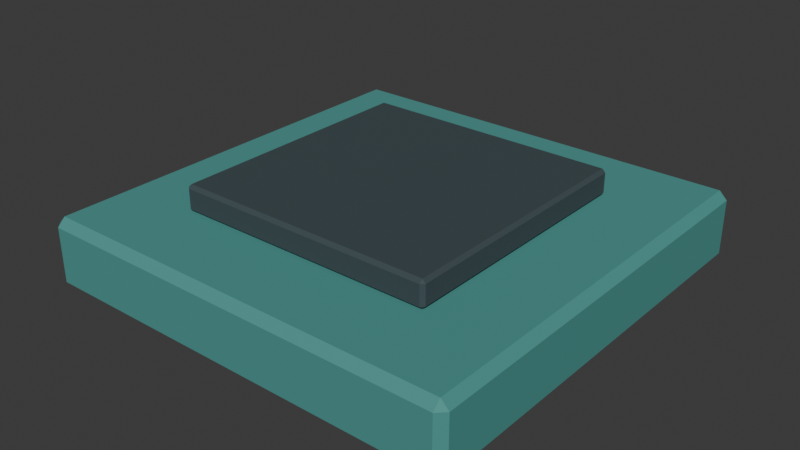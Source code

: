 # Source: factory-roof-bay.blend  (saved by Blender 4.5.87; exported with 4.5.12 LTS)
import bpy
from mathutils import Matrix  # noqa: F401  (used for matrix-valued properties, if any)

bpy.ops.wm.read_factory_settings(use_empty=True)
scene = bpy.context.scene
scene.name = 'Scene'

# ---- collections
col_collection = bpy.data.collections.new('Collection'); scene.collection.children.link(col_collection)

# ---- materials (node trees are filled in below, after node groups)
mat_world_palette = bpy.data.materials.new('world_palette')

# ---- material node trees
mat_world_palette.use_nodes = True; mat_world_palette.node_tree.nodes.clear()
_N = mat_world_palette.node_tree.nodes; _L = mat_world_palette.node_tree.links
n0 = _N.new('ShaderNodeBsdfPrincipled'); n0.name = 'Principled BSDF'; n0.location = (-200, 100)
n0.inputs[1].default_value = 0.05
n0.inputs[2].default_value = 0.84
n1 = _N.new('ShaderNodeOutputMaterial'); n1.name = 'Material Output'; n1.location = (200, 100)
n2 = _N.new('ShaderNodeVertexColor'); n2.name = 'Color Attribute'; n2.location = (0, 0)
n2.layer_name = 'Color'
_L.new(n0.outputs[0], n1.inputs[0])
_L.new(n2.outputs[0], n0.inputs[0])
n1.is_active_output = True

# ---- world
world_world = bpy.data.worlds.new('World'); scene.world = world_world
world_world.use_nodes = True; world_world.node_tree.nodes.clear()
_N = world_world.node_tree.nodes; _L = world_world.node_tree.links
n0 = _N.new('ShaderNodeOutputWorld'); n0.name = 'World Output'; n0.location = (200, 100)
n1 = _N.new('ShaderNodeBackground'); n1.name = 'Background'; n1.location = (-200, 100)
n1.inputs[0].default_value = (0.05088, 0.05088, 0.05088, 1.0)
_L.new(n1.outputs[0], n0.inputs[0])
n0.is_active_output = True
world_world.color = (0.05088, 0.05088, 0.05088)
world_world.sun_shadow_jitter_overblur = 0.0

# ---- meshes
me_cube = bpy.data.meshes.new('Cube')
me_cube.from_pydata([(-0.472, -0.472, 0.0), (-0.472, -0.49, 0.018), (-0.49, -0.472, 0.018), (-0.472, -0.49, 0.142), (-0.472, -0.472, 0.16), (-0.49, -0.472, 0.142), (-0.472, 0.472, 0.0), (-0.49, 0.472, 0.018), (-0.472, 0.49, 0.018), (-0.472, 0.472, 0.16), (-0.472, 0.49, 0.142), (-0.49, 0.472, 0.142), (0.472, -0.472, 0.0), (0.49, -0.472, 0.018), (0.472, -0.49, 0.018), (0.472, -0.472, 0.16), (0.472, -0.49, 0.142), (0.49, -0.472, 0.142), (0.472, 0.472, 0.0), (0.472, 0.49, 0.018), (0.49, 0.472, 0.018), (0.472, 0.472, 0.16), (0.49, 0.472, 0.142), (0.472, 0.49, 0.142), (-0.2925, -0.2925, 0.16), (-0.2925, -0.3, 0.1675), (-0.3, -0.2925, 0.1675), (-0.2925, -0.3, 0.2125), (-0.2925, -0.2925, 0.22), (-0.3, -0.2925, 0.2125), (-0.2925, 0.2925, 0.16), (-0.3, 0.2925, 0.1675), (-0.2925, 0.3, 0.1675), (-0.2925, 0.2925, 0.22), (-0.2925, 0.3, 0.2125), (-0.3, 0.2925, 0.2125), (0.2925, -0.2925, 0.16), (0.3, -0.2925, 0.1675), (0.2925, -0.3, 0.1675), (0.2925, -0.2925, 0.22), (0.2925, -0.3, 0.2125), (0.3, -0.2925, 0.2125), (0.2925, 0.2925, 0.16), (0.2925, 0.3, 0.1675), (0.3, 0.2925, 0.1675), (0.2925, 0.2925, 0.22), (0.3, 0.2925, 0.2125), (0.2925, 0.3, 0.2125)], [], [(0, 1, 2), (3, 4, 5), (6, 7, 8), (9, 10, 11), (12, 13, 14), (15, 16, 17), (18, 19, 20), (21, 22, 23), (6, 0, 2, 7), (1, 3, 5, 2), (4, 9, 11, 5), (10, 8, 7, 11), (18, 6, 8, 19), (9, 21, 23, 10), (22, 20, 19, 23), (12, 18, 20, 13), (21, 15, 17, 22), (16, 14, 13, 17), (0, 12, 14, 1), (15, 4, 3, 16), (6, 18, 12, 0), (2, 5, 11, 7), (14, 16, 3, 1), (21, 9, 4, 15), (8, 10, 23, 19), (20, 22, 17, 13), (24, 25, 26), (27, 28, 29), (30, 31, 32), (33, 34, 35), (36, 37, 38), (39, 40, 41), (42, 43, 44), (45, 46, 47), (30, 24, 26, 31), (25, 27, 29, 26), (28, 33, 35, 29), (34, 32, 31, 35), (42, 30, 32, 43), (33, 45, 47, 34), (46, 44, 43, 47), (36, 42, 44, 37), (45, 39, 41, 46), (40, 38, 37, 41), (24, 36, 38, 25), (39, 28, 27, 40), (30, 42, 36, 24), (26, 29, 35, 31), (38, 40, 27, 25), (45, 33, 28, 39), (32, 34, 47, 43), (44, 46, 41, 37)])
_uv = me_cube.uv_layers.new(name='UVMap')
_uv.uv.foreach_set('vector', [0.1296, 0.7454, 0.1296, 0.75, 0.125, 0.7454, 0.5969, 0.0, 0.625, 0.004592, 0.5969, 0.004592, 0.1296, 0.5046, 0.125, 0.5046, 0.1296, 0.5, 0.625, 0.25, 0.5969, 0.2546, 0.5969, 0.2454, 0.3704, 0.7454, 0.4031, 0.7454, 0.3976, 0.7538, 0.6295, 0.7456, 0.5969, 0.7546, 0.5969, 0.7454, 0.3704, 0.5046, 0.3976, 0.4962, 0.4031, 0.5046, 0.6295, 0.5044, 0.5969, 0.5046, 0.5969, 0.4954, 0.1296, 0.5046, 0.1296, 0.7454, 0.125, 0.7454, 0.125, 0.5046, 0.4031, 0.0, 0.5969, 0.0, 0.5969, 0.004592, 0.4031, 0.004592, 0.625, 0.004592, 0.625, 0.25, 0.5969, 0.2454, 0.5969, 0.004592, 0.5969, 0.2546, 0.4031, 0.2546, 0.4031, 0.2454, 0.5969, 0.2454, 0.3704, 0.5046, 0.1296, 0.5046, 0.1296, 0.5, 0.3976, 0.4962, 0.625, 0.25, 0.6295, 0.5044, 0.5969, 0.4954, 0.5969, 0.2546, 0.5969, 0.5046, 0.4031, 0.5046, 0.3976, 0.4962, 0.5969, 0.4954, 0.3704, 0.7454, 0.3704, 0.5046, 0.4031, 0.5046, 0.4031, 0.7454, 0.6295, 0.5044, 0.6295, 0.7456, 0.5969, 0.7454, 0.5969, 0.5046, 0.5969, 0.7546, 0.3976, 0.7538, 0.4031, 0.7454, 0.5969, 0.7454, 0.1296, 0.7454, 0.3704, 0.7454, 0.3976, 0.7538, 0.1296, 0.75, 0.6295, 0.7456, 0.625, 0.9954, 0.5969, 0.9954, 0.5969, 0.7546, 0.1296, 0.5046, 0.3704, 0.5046, 0.3704, 0.7454, 0.1296, 0.7454, 0.4031, 0.004592, 0.5969, 0.004592, 0.5969, 0.2454, 0.4031, 0.2454, 0.3976, 0.7538, 0.5969, 0.7546, 0.5969, 0.9954, 0.4031, 0.9954, 0.6295, 0.5044, 0.8704, 0.5046, 0.8704, 0.7454, 0.6295, 0.7456, 0.4031, 0.2546, 0.5969, 0.2546, 0.5969, 0.4954, 0.3976, 0.4962, 0.4031, 0.5046, 0.5969, 0.5046, 0.5969, 0.7454, 0.4031, 0.7454, 0.1281, 0.7469, 0.1281, 0.75, 0.125, 0.7469, 0.5938, 0.9969, 0.625, 0.9969, 0.5937, 1.0, 0.1281, 0.5031, 0.125, 0.5031, 0.1281, 0.5, 0.625, 0.25, 0.5938, 0.2531, 0.5938, 0.2469, 0.3719, 0.7469, 0.4062, 0.7469, 0.3997, 0.7525, 0.6281, 0.747, 0.5937, 0.7531, 0.5938, 0.7469, 0.3719, 0.5031, 0.3997, 0.4975, 0.4062, 0.5031, 0.6281, 0.503, 0.5937, 0.5031, 0.5938, 0.4969, 0.1281, 0.5031, 0.1281, 0.7469, 0.125, 0.7469, 0.125, 0.5031, 0.4062, 0.0, 0.5938, 0.0, 0.5937, 0.003125, 0.4063, 0.003125, 0.625, 0.003125, 0.625, 0.25, 0.5938, 0.2469, 0.5937, 0.003125, 0.5938, 0.2531, 0.4063, 0.2531, 0.4063, 0.2469, 0.5938, 0.2469, 0.3719, 0.5031, 0.1281, 0.5031, 0.1281, 0.5, 0.3997, 0.4975, 0.625, 0.25, 0.6281, 0.503, 0.5938, 0.4969, 0.5938, 0.2531, 0.5937, 0.5031, 0.4062, 0.5031, 0.3997, 0.4975, 0.5938, 0.4969, 0.3719, 0.7469, 0.3719, 0.5031, 0.4062, 0.5031, 0.4062, 0.7469, 0.6281, 0.503, 0.6281, 0.747, 0.5938, 0.7469, 0.5937, 0.5031, 0.5937, 0.7531, 0.3997, 0.7525, 0.4062, 0.7469, 0.5938, 0.7469, 0.1281, 0.7469, 0.3719, 0.7469, 0.3997, 0.7525, 0.1281, 0.75, 0.6281, 0.747, 0.625, 0.9969, 0.5938, 0.9969, 0.5937, 0.7531, 0.1281, 0.5031, 0.3719, 0.5031, 0.3719, 0.7469, 0.1281, 0.7469, 0.4063, 0.003125, 0.5937, 0.003125, 0.5938, 0.2469, 0.4063, 0.2469, 0.3997, 0.7525, 0.5937, 0.7531, 0.5938, 0.9969, 0.4062, 0.9969, 0.6281, 0.503, 0.8719, 0.5031, 0.8719, 0.7469, 0.6281, 0.747, 0.4063, 0.2531, 0.5938, 0.2531, 0.5938, 0.4969, 0.3997, 0.4975, 0.4062, 0.5031, 0.5937, 0.5031, 0.5938, 0.7469, 0.4062, 0.7469])
_ca = me_cube.color_attributes.new('Color', 'FLOAT_COLOR', 'CORNER')
_ca.data.foreach_set('color', [0.07227, 0.305, 0.2789, 1.0, 0.07227, 0.305, 0.2789, 1.0, 0.07227, 0.305, 0.2789, 1.0, 0.07227, 0.305, 0.2789, 1.0, 0.07227, 0.305, 0.2789, 1.0, 0.07227, 0.305, 0.2789, 1.0, 0.07227, 0.305, 0.2789, 1.0, 0.07227, 0.305, 0.2789, 1.0, 0.07227, 0.305, 0.2789, 1.0, 0.07227, 0.305, 0.2789, 1.0, 0.07227, 0.305, 0.2789, 1.0, 0.07227, 0.305, 0.2789, 1.0, 0.07227, 0.305, 0.2789, 1.0, 0.07227, 0.305, 0.2789, 1.0, 0.07227, 0.305, 0.2789, 1.0, 0.07227, 0.305, 0.2789, 1.0, 0.07227, 0.305, 0.2789, 1.0, 0.07227, 0.305, 0.2789, 1.0, 0.07227, 0.305, 0.2789, 1.0, 0.07227, 0.305, 0.2789, 1.0, 0.07227, 0.305, 0.2789, 1.0, 0.07227, 0.305, 0.2789, 1.0, 0.07227, 0.305, 0.2789, 1.0, 0.07227, 0.305, 0.2789, 1.0, 0.07227, 0.305, 0.2789, 1.0, 0.07227, 0.305, 0.2789, 1.0, 0.07227, 0.305, 0.2789, 1.0, 0.07227, 0.305, 0.2789, 1.0, 0.07227, 0.305, 0.2789, 1.0, 0.07227, 0.305, 0.2789, 1.0, 0.07227, 0.305, 0.2789, 1.0, 0.07227, 0.305, 0.2789, 1.0, 0.07227, 0.305, 0.2789, 1.0, 0.07227, 0.305, 0.2789, 1.0, 0.07227, 0.305, 0.2789, 1.0, 0.07227, 0.305, 0.2789, 1.0, 0.07227, 0.305, 0.2789, 1.0, 0.07227, 0.305, 0.2789, 1.0, 0.07227, 0.305, 0.2789, 1.0, 0.07227, 0.305, 0.2789, 1.0, 0.07227, 0.305, 0.2789, 1.0, 0.07227, 0.305, 0.2789, 1.0, 0.07227, 0.305, 0.2789, 1.0, 0.07227, 0.305, 0.2789, 1.0, 0.07227, 0.305, 0.2789, 1.0, 0.07227, 0.305, 0.2789, 1.0, 0.07227, 0.305, 0.2789, 1.0, 0.07227, 0.305, 0.2789, 1.0, 0.07227, 0.305, 0.2789, 1.0, 0.07227, 0.305, 0.2789, 1.0, 0.07227, 0.305, 0.2789, 1.0, 0.07227, 0.305, 0.2789, 1.0, 0.07227, 0.305, 0.2789, 1.0, 0.07227, 0.305, 0.2789, 1.0, 0.07227, 0.305, 0.2789, 1.0, 0.07227, 0.305, 0.2789, 1.0, 0.07227, 0.305, 0.2789, 1.0, 0.07227, 0.305, 0.2789, 1.0, 0.07227, 0.305, 0.2789, 1.0, 0.07227, 0.305, 0.2789, 1.0, 0.07227, 0.305, 0.2789, 1.0, 0.07227, 0.305, 0.2789, 1.0, 0.07227, 0.305, 0.2789, 1.0, 0.07227, 0.305, 0.2789, 1.0, 0.07227, 0.305, 0.2789, 1.0, 0.07227, 0.305, 0.2789, 1.0, 0.07227, 0.305, 0.2789, 1.0, 0.07227, 0.305, 0.2789, 1.0, 0.07227, 0.305, 0.2789, 1.0, 0.07227, 0.305, 0.2789, 1.0, 0.07227, 0.305, 0.2789, 1.0, 0.07227, 0.305, 0.2789, 1.0, 0.07227, 0.305, 0.2789, 1.0, 0.07227, 0.305, 0.2789, 1.0, 0.07227, 0.305, 0.2789, 1.0, 0.07227, 0.305, 0.2789, 1.0, 0.07227, 0.305, 0.2789, 1.0, 0.07227, 0.305, 0.2789, 1.0, 0.07227, 0.305, 0.2789, 1.0, 0.07227, 0.305, 0.2789, 1.0, 0.07227, 0.305, 0.2789, 1.0, 0.07227, 0.305, 0.2789, 1.0, 0.07227, 0.305, 0.2789, 1.0, 0.07227, 0.305, 0.2789, 1.0, 0.07227, 0.305, 0.2789, 1.0, 0.07227, 0.305, 0.2789, 1.0, 0.07227, 0.305, 0.2789, 1.0, 0.07227, 0.305, 0.2789, 1.0, 0.07227, 0.305, 0.2789, 1.0, 0.07227, 0.305, 0.2789, 1.0, 0.07227, 0.305, 0.2789, 1.0, 0.07227, 0.305, 0.2789, 1.0, 0.07227, 0.305, 0.2789, 1.0, 0.07227, 0.305, 0.2789, 1.0, 0.07227, 0.305, 0.2789, 1.0, 0.07227, 0.305, 0.2789, 1.0, 0.04667, 0.07036, 0.08022, 1.0, 0.04667, 0.07036, 0.08022, 1.0, 0.04667, 0.07036, 0.08022, 1.0, 0.04667, 0.07036, 0.08022, 1.0, 0.04667, 0.07036, 0.08022, 1.0, 0.04667, 0.07036, 0.08022, 1.0, 0.04667, 0.07036, 0.08022, 1.0, 0.04667, 0.07036, 0.08022, 1.0, 0.04667, 0.07036, 0.08022, 1.0, 0.04667, 0.07036, 0.08022, 1.0, 0.04667, 0.07036, 0.08022, 1.0, 0.04667, 0.07036, 0.08022, 1.0, 0.04667, 0.07036, 0.08022, 1.0, 0.04667, 0.07036, 0.08022, 1.0, 0.04667, 0.07036, 0.08022, 1.0, 0.04667, 0.07036, 0.08022, 1.0, 0.04667, 0.07036, 0.08022, 1.0, 0.04667, 0.07036, 0.08022, 1.0, 0.04667, 0.07036, 0.08022, 1.0, 0.04667, 0.07036, 0.08022, 1.0, 0.04667, 0.07036, 0.08022, 1.0, 0.04667, 0.07036, 0.08022, 1.0, 0.04667, 0.07036, 0.08022, 1.0, 0.04667, 0.07036, 0.08022, 1.0, 0.04667, 0.07036, 0.08022, 1.0, 0.04667, 0.07036, 0.08022, 1.0, 0.04667, 0.07036, 0.08022, 1.0, 0.04667, 0.07036, 0.08022, 1.0, 0.04667, 0.07036, 0.08022, 1.0, 0.04667, 0.07036, 0.08022, 1.0, 0.04667, 0.07036, 0.08022, 1.0, 0.04667, 0.07036, 0.08022, 1.0, 0.04667, 0.07036, 0.08022, 1.0, 0.04667, 0.07036, 0.08022, 1.0, 0.04667, 0.07036, 0.08022, 1.0, 0.04667, 0.07036, 0.08022, 1.0, 0.04667, 0.07036, 0.08022, 1.0, 0.04667, 0.07036, 0.08022, 1.0, 0.04667, 0.07036, 0.08022, 1.0, 0.04667, 0.07036, 0.08022, 1.0, 0.04667, 0.07036, 0.08022, 1.0, 0.04667, 0.07036, 0.08022, 1.0, 0.04667, 0.07036, 0.08022, 1.0, 0.04667, 0.07036, 0.08022, 1.0, 0.04667, 0.07036, 0.08022, 1.0, 0.04667, 0.07036, 0.08022, 1.0, 0.04667, 0.07036, 0.08022, 1.0, 0.04667, 0.07036, 0.08022, 1.0, 0.04667, 0.07036, 0.08022, 1.0, 0.04667, 0.07036, 0.08022, 1.0, 0.04667, 0.07036, 0.08022, 1.0, 0.04667, 0.07036, 0.08022, 1.0, 0.04667, 0.07036, 0.08022, 1.0, 0.04667, 0.07036, 0.08022, 1.0, 0.04667, 0.07036, 0.08022, 1.0, 0.04667, 0.07036, 0.08022, 1.0, 0.04667, 0.07036, 0.08022, 1.0, 0.04667, 0.07036, 0.08022, 1.0, 0.04667, 0.07036, 0.08022, 1.0, 0.04667, 0.07036, 0.08022, 1.0, 0.04667, 0.07036, 0.08022, 1.0, 0.04667, 0.07036, 0.08022, 1.0, 0.04667, 0.07036, 0.08022, 1.0, 0.04667, 0.07036, 0.08022, 1.0, 0.04667, 0.07036, 0.08022, 1.0, 0.04667, 0.07036, 0.08022, 1.0, 0.04667, 0.07036, 0.08022, 1.0, 0.04667, 0.07036, 0.08022, 1.0, 0.04667, 0.07036, 0.08022, 1.0, 0.04667, 0.07036, 0.08022, 1.0, 0.04667, 0.07036, 0.08022, 1.0, 0.04667, 0.07036, 0.08022, 1.0, 0.04667, 0.07036, 0.08022, 1.0, 0.04667, 0.07036, 0.08022, 1.0, 0.04667, 0.07036, 0.08022, 1.0, 0.04667, 0.07036, 0.08022, 1.0, 0.04667, 0.07036, 0.08022, 1.0, 0.04667, 0.07036, 0.08022, 1.0, 0.04667, 0.07036, 0.08022, 1.0, 0.04667, 0.07036, 0.08022, 1.0, 0.04667, 0.07036, 0.08022, 1.0, 0.04667, 0.07036, 0.08022, 1.0, 0.04667, 0.07036, 0.08022, 1.0, 0.04667, 0.07036, 0.08022, 1.0, 0.04667, 0.07036, 0.08022, 1.0, 0.04667, 0.07036, 0.08022, 1.0, 0.04667, 0.07036, 0.08022, 1.0, 0.04667, 0.07036, 0.08022, 1.0, 0.04667, 0.07036, 0.08022, 1.0, 0.04667, 0.07036, 0.08022, 1.0, 0.04667, 0.07036, 0.08022, 1.0, 0.04667, 0.07036, 0.08022, 1.0, 0.04667, 0.07036, 0.08022, 1.0, 0.04667, 0.07036, 0.08022, 1.0, 0.04667, 0.07036, 0.08022, 1.0, 0.04667, 0.07036, 0.08022, 1.0])
me_cube.materials.append(mat_world_palette)
me_cube.update()

# ---- objects
ob_body = bpy.data.objects.new('body', me_cube)
ob_root = bpy.data.objects.new('root', None)

# ---- transforms, parenting, visibility, modifiers, constraints
ob_body.parent = ob_root
ob_body.location = (0.0, 0.0, 0.0)
ob_root.location = (0.0, 0.0, 0.0)

# ---- collection membership
col_collection.objects.link(ob_body)
col_collection.objects.link(ob_root)

# ---- scene / render settings (as saved in the file)
scene.frame_start = 1; scene.frame_end = 250; scene.frame_set(1)
scene.render.engine = 'BLENDER_EEVEE_NEXT'
bpy.context.view_layer.update()

# ---- added for rendering (the .blend has no active camera and no usable light): camera, sun
cam_auto = bpy.data.cameras.new('AutoCamera')
cam_auto.lens = 50.0
cam_auto.sensor_width = 36.0
cam_auto.clip_end = 1000.0
ob_auto_camera = bpy.data.objects.new('AutoCamera', cam_auto)
scene.collection.objects.link(ob_auto_camera)
ob_auto_camera.location = (1.29835, -1.55802, 1.14868)
ob_auto_camera.rotation_euler = (1.09748, -7.21219e-08, 0.694738)
scene.camera = ob_auto_camera
light_auto_sun = bpy.data.lights.new('AutoSun', 'SUN')
light_auto_sun.energy = 3.0
light_auto_sun.angle = 0.0523599
ob_auto_sun = bpy.data.objects.new('AutoSun', light_auto_sun)
scene.collection.objects.link(ob_auto_sun)
ob_auto_sun.rotation_euler = (0.872665, 0.174533, 0.523599)
bpy.context.view_layer.update()
